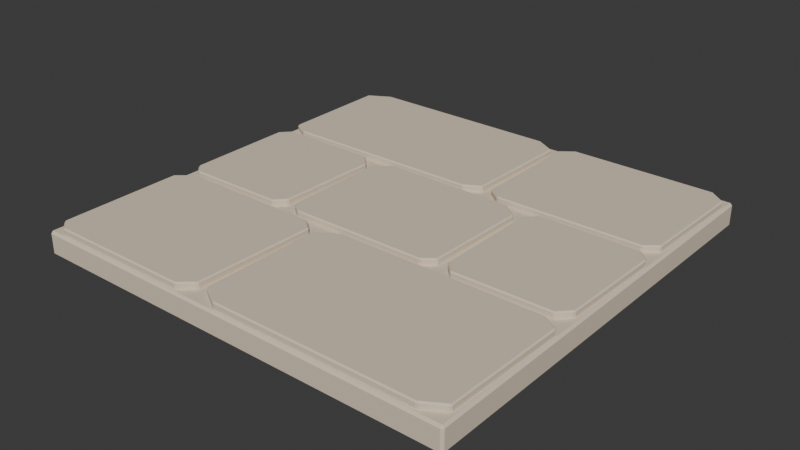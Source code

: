 # Source: WC_RIVER_Ground_Stone_B.blend  (saved by Blender 5.2.44; exported with 4.5.12 LTS)
import bpy
from mathutils import Matrix  # noqa: F401  (used for matrix-valued properties, if any)

bpy.ops.wm.read_factory_settings(use_empty=True)
scene = bpy.context.scene
scene.name = 'Scene'

# ---- collections
col_collection = bpy.data.collections.new('Collection'); scene.collection.children.link(col_collection)

# ---- materials (node trees are filled in below, after node groups)
mat_wc_mat_cream_stone = bpy.data.materials.new('WC_MAT_Cream_Stone')

# ---- material node trees
mat_wc_mat_cream_stone.use_nodes = True; mat_wc_mat_cream_stone.node_tree.nodes.clear()
_N = mat_wc_mat_cream_stone.node_tree.nodes; _L = mat_wc_mat_cream_stone.node_tree.links
n0 = _N.new('ShaderNodeBsdfPrincipled'); n0.name = 'Principled BSDF'; n0.location = (-200, 100)
n0.inputs[0].default_value = (0.75, 0.64, 0.5, 1.0)
n0.inputs[2].default_value = 0.94
n0.inputs[10].default_value = 0.005
n0.inputs[13].default_value = 0.13
n1 = _N.new('ShaderNodeOutputMaterial'); n1.name = 'Material Output'; n1.location = (200, 100)
_L.new(n0.outputs[0], n1.inputs[0])
n1.is_active_output = True

# ---- world
world_world = bpy.data.worlds.new('World'); scene.world = world_world
world_world.use_nodes = True; world_world.node_tree.nodes.clear()
_N = world_world.node_tree.nodes; _L = world_world.node_tree.links
n0 = _N.new('ShaderNodeOutputWorld'); n0.name = 'World Output'; n0.location = (200, 100)
n1 = _N.new('ShaderNodeBackground'); n1.name = 'Background'; n1.location = (-200, 100)
n1.inputs[0].default_value = (0.05088, 0.05088, 0.05088, 1.0)
_L.new(n1.outputs[0], n0.inputs[0])
n0.is_active_output = True
world_world.color = (0.05088, 0.05088, 0.05088)
world_world.sun_shadow_jitter_overblur = 0.0

# ---- meshes
me_broadhandcut_0_0_mesh_001 = bpy.data.meshes.new('BroadHandcut_0_0_Mesh.001')
me_broadhandcut_0_0_mesh_001.from_pydata([(-0.9852, 0.9265, -0.07), (-0.8802, 0.9856, -0.07), (0.04323, 0.9823, -0.07), (0.1351, 0.9304, -0.07), (0.1257, 0.3997, -0.07), (0.05138, 0.3578, -0.07), (-0.8992, 0.3552, -0.07), (-0.9786, 0.4001, -0.07), (-0.9852, 0.9265, 0.0), (-0.8802, 0.9856, 0.0), (0.04323, 0.9823, 0.0), (0.1351, 0.9304, 0.0), (0.1257, 0.3997, 0.0), (0.05138, 0.3578, 0.0), (-0.8992, 0.3552, 0.0), (-0.9786, 0.4001, 0.0)], [], [(7, 0, 1, 2, 3, 4, 5, 6), (8, 15, 14, 13, 12, 11, 10, 9), (0, 8, 9, 1), (1, 9, 10, 2), (2, 10, 11, 3), (3, 11, 12, 4), (4, 12, 13, 5), (5, 13, 14, 6), (6, 14, 15, 7), (7, 15, 8, 0)])
_uv = me_broadhandcut_0_0_mesh_001.uv_layers.new(name='UV0')
_uv.uv.foreach_set('vector', [-0.7829, 0.32, -0.7882, 0.7412, -0.7042, 0.7885, 0.03459, 0.7859, 0.1081, 0.7443, 0.1006, 0.3197, 0.0411, 0.2862, -0.7194, 0.2842, -0.7882, 0.7412, -0.7829, 0.32, -0.7194, 0.2842, 0.0411, 0.2862, 0.1006, 0.3197, 0.1081, 0.7443, 0.03459, 0.7859, -0.7042, 0.7885, -0.7882, -0.056, -0.7882, 0.0, -0.7042, 0.0, -0.7042, -0.056, -0.7042, -0.056, -0.7042, 0.0, 0.03459, 0.0, 0.03459, -0.056, 0.03459, -0.056, 0.03459, 0.0, 0.1081, 0.0, 0.1081, -0.056, 0.7443, -0.056, 0.7443, 0.0, 0.3197, 0.0, 0.3197, -0.056, 0.1006, -0.056, 0.1006, 0.0, 0.0411, 0.0, 0.0411, -0.056, 0.0411, -0.056, 0.0411, 0.0, -0.7194, 0.0, -0.7194, -0.056, -0.7194, -0.056, -0.7194, 0.0, -0.7829, 0.0, -0.7829, -0.056, 0.32, -0.056, 0.32, 0.0, 0.7412, 0.0, 0.7412, -0.056])
_ca = me_broadhandcut_0_0_mesh_001.color_attributes.new('PigmentCavity', 'FLOAT_COLOR', 'CORNER')
_ca.data.foreach_set('color', [0.95, 0.6657, 0.5215, 1.0, 0.95, 0.6657, 0.5215, 1.0, 0.95, 0.6657, 0.5215, 1.0, 0.95, 0.6657, 0.5215, 1.0, 0.95, 0.6657, 0.5215, 1.0, 0.95, 0.6657, 0.5215, 1.0, 0.95, 0.6657, 0.5215, 1.0, 0.95, 0.6657, 0.5215, 1.0, 0.95, 0.6657, 0.5215, 1.0, 0.95, 0.6657, 0.5215, 1.0, 0.95, 0.6657, 0.5215, 1.0, 0.95, 0.6657, 0.5215, 1.0, 0.95, 0.6657, 0.5215, 1.0, 0.95, 0.6657, 0.5215, 1.0, 0.95, 0.6657, 0.5215, 1.0, 0.95, 0.6657, 0.5215, 1.0, 0.95, 0.6657, 0.5215, 1.0, 0.95, 0.6657, 0.5215, 1.0, 0.95, 0.6657, 0.5215, 1.0, 0.95, 0.6657, 0.5215, 1.0, 0.95, 0.6657, 0.5215, 1.0, 0.95, 0.6657, 0.5215, 1.0, 0.95, 0.6657, 0.5215, 1.0, 0.95, 0.6657, 0.5215, 1.0, 0.95, 0.6657, 0.5215, 1.0, 0.95, 0.6657, 0.5215, 1.0, 0.95, 0.6657, 0.5215, 1.0, 0.95, 0.6657, 0.5215, 1.0, 0.95, 0.6657, 0.5215, 1.0, 0.95, 0.6657, 0.5215, 1.0, 0.95, 0.6657, 0.5215, 1.0, 0.95, 0.6657, 0.5215, 1.0, 0.95, 0.6657, 0.5215, 1.0, 0.95, 0.6657, 0.5215, 1.0, 0.95, 0.6657, 0.5215, 1.0, 0.95, 0.6657, 0.5215, 1.0, 0.95, 0.6657, 0.5215, 1.0, 0.95, 0.6657, 0.5215, 1.0, 0.95, 0.6657, 0.5215, 1.0, 0.95, 0.6657, 0.5215, 1.0, 0.95, 0.6657, 0.5215, 1.0, 0.95, 0.6657, 0.5215, 1.0, 0.95, 0.6657, 0.5215, 1.0, 0.95, 0.6657, 0.5215, 1.0, 0.95, 0.6657, 0.5215, 1.0, 0.95, 0.6657, 0.5215, 1.0, 0.95, 0.6657, 0.5215, 1.0, 0.95, 0.6657, 0.5215, 1.0])
me_broadhandcut_0_0_mesh_001.materials.append(mat_wc_mat_cream_stone)
me_broadhandcut_0_0_mesh_001.update()
me_broadhandcut_0_1_mesh_001 = bpy.data.meshes.new('BroadHandcut_0_1_Mesh.001')
me_broadhandcut_0_1_mesh_001.from_pydata([(0.1647, 0.9343, -0.07), (0.2314, 0.9857, -0.07), (0.9138, 0.9824, -0.07), (0.985, 0.9272, -0.07), (0.9758, 0.4028, -0.07), (0.9173, 0.3578, -0.07), (0.2331, 0.3552, -0.07), (0.1714, 0.403, -0.07), (0.1647, 0.9343, 0.0), (0.2314, 0.9857, 0.0), (0.9138, 0.9824, 0.0), (0.985, 0.9272, 0.0), (0.9758, 0.4028, 0.0), (0.9173, 0.3578, 0.0), (0.2331, 0.3552, 0.0), (0.1714, 0.403, 0.0)], [], [(7, 0, 1, 2, 3, 4, 5, 6), (8, 15, 14, 13, 12, 11, 10, 9), (0, 8, 9, 1), (1, 9, 10, 2), (2, 10, 11, 3), (3, 11, 12, 4), (4, 12, 13, 5), (5, 13, 14, 6), (6, 14, 15, 7), (7, 15, 8, 0)])
_uv = me_broadhandcut_0_1_mesh_001.uv_layers.new(name='UV0')
_uv.uv.foreach_set('vector', [0.1371, 0.3224, 0.1317, 0.7474, 0.1851, 0.7885, 0.7311, 0.7859, 0.788, 0.7418, 0.7806, 0.3223, 0.7339, 0.2862, 0.1865, 0.2842, 0.1317, 0.7474, 0.1371, 0.3224, 0.1865, 0.2842, 0.7339, 0.2862, 0.7806, 0.3223, 0.788, 0.7418, 0.7311, 0.7859, 0.1851, 0.7885, 0.1317, -0.056, 0.1317, 0.0, 0.1851, 0.0, 0.1851, -0.056, 0.1851, -0.056, 0.1851, 0.0, 0.7311, 0.0, 0.7311, -0.056, 0.7311, -0.056, 0.7311, 0.0, 0.788, 0.0, 0.788, -0.056, 0.7418, -0.056, 0.7418, 0.0, 0.3223, 0.0, 0.3223, -0.056, 0.7806, -0.056, 0.7806, 0.0, 0.7339, 0.0, 0.7339, -0.056, 0.7339, -0.056, 0.7339, 0.0, 0.1865, 0.0, 0.1865, -0.056, 0.1865, -0.056, 0.1865, 0.0, 0.1371, 0.0, 0.1371, -0.056, 0.3224, -0.056, 0.3224, 0.0, 0.7474, 0.0, 0.7474, -0.056])
_ca = me_broadhandcut_0_1_mesh_001.color_attributes.new('PigmentCavity', 'FLOAT_COLOR', 'CORNER')
_ca.data.foreach_set('color', [0.95, 0.6454, 0.5863, 1.0, 0.95, 0.6454, 0.5863, 1.0, 0.95, 0.6454, 0.5863, 1.0, 0.95, 0.6454, 0.5863, 1.0, 0.95, 0.6454, 0.5863, 1.0, 0.95, 0.6454, 0.5863, 1.0, 0.95, 0.6454, 0.5863, 1.0, 0.95, 0.6454, 0.5863, 1.0, 0.95, 0.6454, 0.5863, 1.0, 0.95, 0.6454, 0.5863, 1.0, 0.95, 0.6454, 0.5863, 1.0, 0.95, 0.6454, 0.5863, 1.0, 0.95, 0.6454, 0.5863, 1.0, 0.95, 0.6454, 0.5863, 1.0, 0.95, 0.6454, 0.5863, 1.0, 0.95, 0.6454, 0.5863, 1.0, 0.95, 0.6454, 0.5863, 1.0, 0.95, 0.6454, 0.5863, 1.0, 0.95, 0.6454, 0.5863, 1.0, 0.95, 0.6454, 0.5863, 1.0, 0.95, 0.6454, 0.5863, 1.0, 0.95, 0.6454, 0.5863, 1.0, 0.95, 0.6454, 0.5863, 1.0, 0.95, 0.6454, 0.5863, 1.0, 0.95, 0.6454, 0.5863, 1.0, 0.95, 0.6454, 0.5863, 1.0, 0.95, 0.6454, 0.5863, 1.0, 0.95, 0.6454, 0.5863, 1.0, 0.95, 0.6454, 0.5863, 1.0, 0.95, 0.6454, 0.5863, 1.0, 0.95, 0.6454, 0.5863, 1.0, 0.95, 0.6454, 0.5863, 1.0, 0.95, 0.6454, 0.5863, 1.0, 0.95, 0.6454, 0.5863, 1.0, 0.95, 0.6454, 0.5863, 1.0, 0.95, 0.6454, 0.5863, 1.0, 0.95, 0.6454, 0.5863, 1.0, 0.95, 0.6454, 0.5863, 1.0, 0.95, 0.6454, 0.5863, 1.0, 0.95, 0.6454, 0.5863, 1.0, 0.95, 0.6454, 0.5863, 1.0, 0.95, 0.6454, 0.5863, 1.0, 0.95, 0.6454, 0.5863, 1.0, 0.95, 0.6454, 0.5863, 1.0, 0.95, 0.6454, 0.5863, 1.0, 0.95, 0.6454, 0.5863, 1.0, 0.95, 0.6454, 0.5863, 1.0, 0.95, 0.6454, 0.5863, 1.0])
me_broadhandcut_0_1_mesh_001.materials.append(mat_wc_mat_cream_stone)
me_broadhandcut_0_1_mesh_001.update()
me_broadhandcut_1_0_mesh_001 = bpy.data.meshes.new('BroadHandcut_1_0_Mesh.001')
me_broadhandcut_1_0_mesh_001.from_pydata([(-0.9853, 0.2752, -0.07), (-0.9377, 0.3257, -0.07), (-0.4715, 0.3224, -0.07), (-0.4151, 0.2623, -0.07), (-0.4241, -0.2248, -0.07), (-0.469, -0.2722, -0.07), (-0.9359, -0.2748, -0.07), (-0.9786, -0.2293, -0.07), (-0.9853, 0.2752, 0.0), (-0.9377, 0.3257, 0.0), (-0.4715, 0.3224, 0.0), (-0.4151, 0.2623, 0.0), (-0.4241, -0.2248, 0.0), (-0.469, -0.2722, 0.0), (-0.9359, -0.2748, 0.0), (-0.9786, -0.2293, 0.0)], [], [(7, 0, 1, 2, 3, 4, 5, 6), (8, 15, 14, 13, 12, 11, 10, 9), (0, 8, 9, 1), (1, 9, 10, 2), (2, 10, 11, 3), (3, 11, 12, 4), (4, 12, 13, 5), (5, 13, 14, 6), (6, 14, 15, 7), (7, 15, 8, 0)])
_uv = me_broadhandcut_1_0_mesh_001.uv_layers.new(name='UV0')
_uv.uv.foreach_set('vector', [-0.7829, -0.1834, -0.7883, 0.2202, -0.7501, 0.2605, -0.3772, 0.2579, -0.3321, 0.2098, -0.3393, -0.1798, -0.3752, -0.2178, -0.7487, -0.2198, -0.7883, 0.2202, -0.7829, -0.1834, -0.7487, -0.2198, -0.3752, -0.2178, -0.3393, -0.1798, -0.3321, 0.2098, -0.3772, 0.2579, -0.7501, 0.2605, 0.2202, -0.056, 0.2202, 0.0, 0.2605, 0.0, 0.2605, -0.056, -0.7501, -0.056, -0.7501, 0.0, -0.3772, 0.0, -0.3772, -0.056, 0.2579, -0.056, 0.2579, 0.0, 0.2098, 0.0, 0.2098, -0.056, 0.2098, -0.056, 0.2098, 0.0, -0.1798, 0.0, -0.1798, -0.056, -0.1798, -0.056, -0.1798, 0.0, -0.2178, 0.0, -0.2178, -0.056, -0.3752, -0.056, -0.3752, 0.0, -0.7487, 0.0, -0.7487, -0.056, -0.2198, -0.056, -0.2198, 0.0, -0.1834, 0.0, -0.1834, -0.056, -0.1834, -0.056, -0.1834, 0.0, 0.2202, 0.0, 0.2202, -0.056])
_ca = me_broadhandcut_1_0_mesh_001.color_attributes.new('PigmentCavity', 'FLOAT_COLOR', 'CORNER')
_ca.data.foreach_set('color', [0.95, 0.6364, 0.539, 1.0, 0.95, 0.6364, 0.539, 1.0, 0.95, 0.6364, 0.539, 1.0, 0.95, 0.6364, 0.539, 1.0, 0.95, 0.6364, 0.539, 1.0, 0.95, 0.6364, 0.539, 1.0, 0.95, 0.6364, 0.539, 1.0, 0.95, 0.6364, 0.539, 1.0, 0.95, 0.6364, 0.539, 1.0, 0.95, 0.6364, 0.539, 1.0, 0.95, 0.6364, 0.539, 1.0, 0.95, 0.6364, 0.539, 1.0, 0.95, 0.6364, 0.539, 1.0, 0.95, 0.6364, 0.539, 1.0, 0.95, 0.6364, 0.539, 1.0, 0.95, 0.6364, 0.539, 1.0, 0.95, 0.6364, 0.539, 1.0, 0.95, 0.6364, 0.539, 1.0, 0.95, 0.6364, 0.539, 1.0, 0.95, 0.6364, 0.539, 1.0, 0.95, 0.6364, 0.539, 1.0, 0.95, 0.6364, 0.539, 1.0, 0.95, 0.6364, 0.539, 1.0, 0.95, 0.6364, 0.539, 1.0, 0.95, 0.6364, 0.539, 1.0, 0.95, 0.6364, 0.539, 1.0, 0.95, 0.6364, 0.539, 1.0, 0.95, 0.6364, 0.539, 1.0, 0.95, 0.6364, 0.539, 1.0, 0.95, 0.6364, 0.539, 1.0, 0.95, 0.6364, 0.539, 1.0, 0.95, 0.6364, 0.539, 1.0, 0.95, 0.6364, 0.539, 1.0, 0.95, 0.6364, 0.539, 1.0, 0.95, 0.6364, 0.539, 1.0, 0.95, 0.6364, 0.539, 1.0, 0.95, 0.6364, 0.539, 1.0, 0.95, 0.6364, 0.539, 1.0, 0.95, 0.6364, 0.539, 1.0, 0.95, 0.6364, 0.539, 1.0, 0.95, 0.6364, 0.539, 1.0, 0.95, 0.6364, 0.539, 1.0, 0.95, 0.6364, 0.539, 1.0, 0.95, 0.6364, 0.539, 1.0, 0.95, 0.6364, 0.539, 1.0, 0.95, 0.6364, 0.539, 1.0, 0.95, 0.6364, 0.539, 1.0, 0.95, 0.6364, 0.539, 1.0])
me_broadhandcut_1_0_mesh_001.materials.append(mat_wc_mat_cream_stone)
me_broadhandcut_1_0_mesh_001.update()
me_broadhandcut_1_1_mesh_001 = bpy.data.meshes.new('BroadHandcut_1_1_Mesh.001')
me_broadhandcut_1_1_mesh_001.from_pydata([(-0.3852, 0.2669, -0.07), (-0.3101, 0.3256, -0.07), (0.3093, 0.3224, -0.07), (0.3849, 0.263, -0.07), (0.3758, -0.2311, -0.07), (0.3231, -0.2722, -0.07), (-0.3221, -0.2748, -0.07), (-0.3786, -0.2304, -0.07), (-0.3852, 0.2669, 0.0), (-0.3101, 0.3256, 0.0), (0.3093, 0.3224, 0.0), (0.3849, 0.263, 0.0), (0.3758, -0.2311, 0.0), (0.3231, -0.2722, 0.0), (-0.3221, -0.2748, 0.0), (-0.3786, -0.2304, 0.0)], [], [(7, 0, 1, 2, 3, 4, 5, 6), (8, 15, 14, 13, 12, 11, 10, 9), (0, 8, 9, 1), (1, 9, 10, 2), (2, 10, 11, 3), (3, 11, 12, 4), (4, 12, 13, 5), (5, 13, 14, 6), (6, 14, 15, 7), (7, 15, 8, 0)])
_uv = me_broadhandcut_1_1_mesh_001.uv_layers.new(name='UV0')
_uv.uv.foreach_set('vector', [-0.3029, -0.1843, -0.3082, 0.2135, -0.2481, 0.2605, 0.2474, 0.2579, 0.3079, 0.2104, 0.3006, -0.1848, 0.2585, -0.2178, -0.2576, -0.2198, -0.3082, 0.2135, -0.3029, -0.1843, -0.2576, -0.2198, 0.2585, -0.2178, 0.3006, -0.1848, 0.3079, 0.2104, 0.2474, 0.2579, -0.2481, 0.2605, -0.3082, -0.056, -0.3082, 0.0, -0.2481, 0.0, -0.2481, -0.056, -0.2481, -0.056, -0.2481, 0.0, 0.2474, 0.0, 0.2474, -0.056, 0.2474, -0.056, 0.2474, 0.0, 0.3079, 0.0, 0.3079, -0.056, 0.2104, -0.056, 0.2104, 0.0, -0.1848, 0.0, -0.1848, -0.056, 0.3006, -0.056, 0.3006, 0.0, 0.2585, 0.0, 0.2585, -0.056, 0.2585, -0.056, 0.2585, 0.0, -0.2576, 0.0, -0.2576, -0.056, -0.2576, -0.056, -0.2576, 0.0, -0.3029, 0.0, -0.3029, -0.056, -0.1843, -0.056, -0.1843, 0.0, 0.2135, 0.0, 0.2135, -0.056])
_ca = me_broadhandcut_1_1_mesh_001.color_attributes.new('PigmentCavity', 'FLOAT_COLOR', 'CORNER')
_ca.data.foreach_set('color', [0.95, 0.3176, 0.6016, 1.0, 0.95, 0.3176, 0.6016, 1.0, 0.95, 0.3176, 0.6016, 1.0, 0.95, 0.3176, 0.6016, 1.0, 0.95, 0.3176, 0.6016, 1.0, 0.95, 0.3176, 0.6016, 1.0, 0.95, 0.3176, 0.6016, 1.0, 0.95, 0.3176, 0.6016, 1.0, 0.95, 0.3176, 0.6016, 1.0, 0.95, 0.3176, 0.6016, 1.0, 0.95, 0.3176, 0.6016, 1.0, 0.95, 0.3176, 0.6016, 1.0, 0.95, 0.3176, 0.6016, 1.0, 0.95, 0.3176, 0.6016, 1.0, 0.95, 0.3176, 0.6016, 1.0, 0.95, 0.3176, 0.6016, 1.0, 0.95, 0.3176, 0.6016, 1.0, 0.95, 0.3176, 0.6016, 1.0, 0.95, 0.3176, 0.6016, 1.0, 0.95, 0.3176, 0.6016, 1.0, 0.95, 0.3176, 0.6016, 1.0, 0.95, 0.3176, 0.6016, 1.0, 0.95, 0.3176, 0.6016, 1.0, 0.95, 0.3176, 0.6016, 1.0, 0.95, 0.3176, 0.6016, 1.0, 0.95, 0.3176, 0.6016, 1.0, 0.95, 0.3176, 0.6016, 1.0, 0.95, 0.3176, 0.6016, 1.0, 0.95, 0.3176, 0.6016, 1.0, 0.95, 0.3176, 0.6016, 1.0, 0.95, 0.3176, 0.6016, 1.0, 0.95, 0.3176, 0.6016, 1.0, 0.95, 0.3176, 0.6016, 1.0, 0.95, 0.3176, 0.6016, 1.0, 0.95, 0.3176, 0.6016, 1.0, 0.95, 0.3176, 0.6016, 1.0, 0.95, 0.3176, 0.6016, 1.0, 0.95, 0.3176, 0.6016, 1.0, 0.95, 0.3176, 0.6016, 1.0, 0.95, 0.3176, 0.6016, 1.0, 0.95, 0.3176, 0.6016, 1.0, 0.95, 0.3176, 0.6016, 1.0, 0.95, 0.3176, 0.6016, 1.0, 0.95, 0.3176, 0.6016, 1.0, 0.95, 0.3176, 0.6016, 1.0, 0.95, 0.3176, 0.6016, 1.0, 0.95, 0.3176, 0.6016, 1.0, 0.95, 0.3176, 0.6016, 1.0])
me_broadhandcut_1_1_mesh_001.materials.append(mat_wc_mat_cream_stone)
me_broadhandcut_1_1_mesh_001.update()
me_broadhandcut_1_2_mesh = bpy.data.meshes.new('BroadHandcut_1_2_Mesh')
me_broadhandcut_1_2_mesh.from_pydata([(0.4148, 0.2684, -0.07), (0.4689, 0.3256, -0.07), (0.9367, 0.3223, -0.07), (0.9851, 0.2709, -0.07), (0.976, -0.218, -0.07), (0.9247, -0.2723, -0.07), (0.4675, -0.2748, -0.07), (0.4213, -0.2256, -0.07), (0.4148, 0.2684, 0.0), (0.4689, 0.3256, 0.0), (0.9367, 0.3223, 0.0), (0.9851, 0.2709, 0.0), (0.976, -0.218, 0.0), (0.9247, -0.2723, 0.0), (0.4675, -0.2748, 0.0), (0.4213, -0.2256, 0.0)], [], [(7, 0, 1, 2, 3, 4, 5, 6), (8, 15, 14, 13, 12, 11, 10, 9), (0, 8, 9, 1), (1, 9, 10, 2), (2, 10, 11, 3), (3, 11, 12, 4), (4, 12, 13, 5), (5, 13, 14, 6), (6, 14, 15, 7), (7, 15, 8, 0)])
_uv = me_broadhandcut_1_2_mesh.uv_layers.new(name='UV0')
_uv.uv.foreach_set('vector', [0.3371, -0.1804, 0.3318, 0.2147, 0.3751, 0.2605, 0.7494, 0.2579, 0.788, 0.2167, 0.7808, -0.1744, 0.7398, -0.2178, 0.374, -0.2198, 0.3318, 0.2147, 0.3371, -0.1804, 0.374, -0.2198, 0.7398, -0.2178, 0.7808, -0.1744, 0.788, 0.2167, 0.7494, 0.2579, 0.3751, 0.2605, 0.2147, -0.056, 0.2147, 0.0, 0.2605, 0.0, 0.2605, -0.056, 0.3751, -0.056, 0.3751, 0.0, 0.7494, 0.0, 0.7494, -0.056, 0.2579, -0.056, 0.2579, 0.0, 0.2167, 0.0, 0.2167, -0.056, 0.2167, -0.056, 0.2167, 0.0, -0.1744, 0.0, -0.1744, -0.056, -0.1744, -0.056, -0.1744, 0.0, -0.2178, 0.0, -0.2178, -0.056, 0.7398, -0.056, 0.7398, 0.0, 0.374, 0.0, 0.374, -0.056, -0.2198, -0.056, -0.2198, 0.0, -0.1804, 0.0, -0.1804, -0.056, -0.1804, -0.056, -0.1804, 0.0, 0.2147, 0.0, 0.2147, -0.056])
_ca = me_broadhandcut_1_2_mesh.color_attributes.new('PigmentCavity', 'FLOAT_COLOR', 'CORNER')
_ca.data.foreach_set('color', [0.95, 0.3395, 0.5137, 1.0, 0.95, 0.3395, 0.5137, 1.0, 0.95, 0.3395, 0.5137, 1.0, 0.95, 0.3395, 0.5137, 1.0, 0.95, 0.3395, 0.5137, 1.0, 0.95, 0.3395, 0.5137, 1.0, 0.95, 0.3395, 0.5137, 1.0, 0.95, 0.3395, 0.5137, 1.0, 0.95, 0.3395, 0.5137, 1.0, 0.95, 0.3395, 0.5137, 1.0, 0.95, 0.3395, 0.5137, 1.0, 0.95, 0.3395, 0.5137, 1.0, 0.95, 0.3395, 0.5137, 1.0, 0.95, 0.3395, 0.5137, 1.0, 0.95, 0.3395, 0.5137, 1.0, 0.95, 0.3395, 0.5137, 1.0, 0.95, 0.3395, 0.5137, 1.0, 0.95, 0.3395, 0.5137, 1.0, 0.95, 0.3395, 0.5137, 1.0, 0.95, 0.3395, 0.5137, 1.0, 0.95, 0.3395, 0.5137, 1.0, 0.95, 0.3395, 0.5137, 1.0, 0.95, 0.3395, 0.5137, 1.0, 0.95, 0.3395, 0.5137, 1.0, 0.95, 0.3395, 0.5137, 1.0, 0.95, 0.3395, 0.5137, 1.0, 0.95, 0.3395, 0.5137, 1.0, 0.95, 0.3395, 0.5137, 1.0, 0.95, 0.3395, 0.5137, 1.0, 0.95, 0.3395, 0.5137, 1.0, 0.95, 0.3395, 0.5137, 1.0, 0.95, 0.3395, 0.5137, 1.0, 0.95, 0.3395, 0.5137, 1.0, 0.95, 0.3395, 0.5137, 1.0, 0.95, 0.3395, 0.5137, 1.0, 0.95, 0.3395, 0.5137, 1.0, 0.95, 0.3395, 0.5137, 1.0, 0.95, 0.3395, 0.5137, 1.0, 0.95, 0.3395, 0.5137, 1.0, 0.95, 0.3395, 0.5137, 1.0, 0.95, 0.3395, 0.5137, 1.0, 0.95, 0.3395, 0.5137, 1.0, 0.95, 0.3395, 0.5137, 1.0, 0.95, 0.3395, 0.5137, 1.0, 0.95, 0.3395, 0.5137, 1.0, 0.95, 0.3395, 0.5137, 1.0, 0.95, 0.3395, 0.5137, 1.0, 0.95, 0.3395, 0.5137, 1.0])
me_broadhandcut_1_2_mesh.materials.append(mat_wc_mat_cream_stone)
me_broadhandcut_1_2_mesh.update()
me_broadhandcut_2_0_mesh_001 = bpy.data.meshes.new('BroadHandcut_2_0_Mesh.001')
me_broadhandcut_2_0_mesh_001.from_pydata([(-0.9852, -0.369, -0.07), (-0.9085, -0.3044, -0.07), (-0.2315, -0.3077, -0.07), (-0.1748, -0.3557, -0.07), (-0.1841, -0.9281, -0.07), (-0.2484, -0.9822, -0.07), (-0.9243, -0.9848, -0.07), (-0.9785, -0.9388, -0.07), (-0.9852, -0.369, 0.0), (-0.9085, -0.3044, 0.0), (-0.2315, -0.3077, 0.0), (-0.1748, -0.3557, 0.0), (-0.1841, -0.9281, 0.0), (-0.2484, -0.9822, 0.0), (-0.9243, -0.9848, 0.0), (-0.9785, -0.9388, 0.0)], [], [(7, 0, 1, 2, 3, 4, 5, 6), (8, 15, 14, 13, 12, 11, 10, 9), (0, 8, 9, 1), (1, 9, 10, 2), (2, 10, 11, 3), (3, 11, 12, 4), (4, 12, 13, 5), (5, 13, 14, 6), (6, 14, 15, 7), (7, 15, 8, 0)])
_uv = me_broadhandcut_2_0_mesh_001.uv_layers.new(name='UV0')
_uv.uv.foreach_set('vector', [-0.7828, -0.7511, -0.7882, -0.2952, -0.7268, -0.2435, -0.1852, -0.2462, -0.1398, -0.2846, -0.1473, -0.7425, -0.1987, -0.7858, -0.7394, -0.7878, -0.7882, -0.2952, -0.7828, -0.7511, -0.7394, -0.7878, -0.1987, -0.7858, -0.1473, -0.7425, -0.1398, -0.2846, -0.1852, -0.2462, -0.7268, -0.2435, -0.7882, -0.056, -0.7882, 0.0, -0.7268, 0.0, -0.7268, -0.056, -0.7268, -0.056, -0.7268, 0.0, -0.1852, 0.0, -0.1852, -0.056, -0.1852, -0.056, -0.1852, 0.0, -0.1398, 0.0, -0.1398, -0.056, -0.2846, -0.056, -0.2846, 0.0, -0.7425, 0.0, -0.7425, -0.056, -0.1473, -0.056, -0.1473, 0.0, -0.1987, 0.0, -0.1987, -0.056, -0.1987, -0.056, -0.1987, 0.0, -0.7394, 0.0, -0.7394, -0.056, -0.7394, -0.056, -0.7394, 0.0, -0.7828, 0.0, -0.7828, -0.056, -0.7511, -0.056, -0.7511, 0.0, -0.2952, 0.0, -0.2952, -0.056])
_ca = me_broadhandcut_2_0_mesh_001.color_attributes.new('PigmentCavity', 'FLOAT_COLOR', 'CORNER')
_ca.data.foreach_set('color', [0.95, 0.7139, 0.4519, 1.0, 0.95, 0.7139, 0.4519, 1.0, 0.95, 0.7139, 0.4519, 1.0, 0.95, 0.7139, 0.4519, 1.0, 0.95, 0.7139, 0.4519, 1.0, 0.95, 0.7139, 0.4519, 1.0, 0.95, 0.7139, 0.4519, 1.0, 0.95, 0.7139, 0.4519, 1.0, 0.95, 0.7139, 0.4519, 1.0, 0.95, 0.7139, 0.4519, 1.0, 0.95, 0.7139, 0.4519, 1.0, 0.95, 0.7139, 0.4519, 1.0, 0.95, 0.7139, 0.4519, 1.0, 0.95, 0.7139, 0.4519, 1.0, 0.95, 0.7139, 0.4519, 1.0, 0.95, 0.7139, 0.4519, 1.0, 0.95, 0.7139, 0.4519, 1.0, 0.95, 0.7139, 0.4519, 1.0, 0.95, 0.7139, 0.4519, 1.0, 0.95, 0.7139, 0.4519, 1.0, 0.95, 0.7139, 0.4519, 1.0, 0.95, 0.7139, 0.4519, 1.0, 0.95, 0.7139, 0.4519, 1.0, 0.95, 0.7139, 0.4519, 1.0, 0.95, 0.7139, 0.4519, 1.0, 0.95, 0.7139, 0.4519, 1.0, 0.95, 0.7139, 0.4519, 1.0, 0.95, 0.7139, 0.4519, 1.0, 0.95, 0.7139, 0.4519, 1.0, 0.95, 0.7139, 0.4519, 1.0, 0.95, 0.7139, 0.4519, 1.0, 0.95, 0.7139, 0.4519, 1.0, 0.95, 0.7139, 0.4519, 1.0, 0.95, 0.7139, 0.4519, 1.0, 0.95, 0.7139, 0.4519, 1.0, 0.95, 0.7139, 0.4519, 1.0, 0.95, 0.7139, 0.4519, 1.0, 0.95, 0.7139, 0.4519, 1.0, 0.95, 0.7139, 0.4519, 1.0, 0.95, 0.7139, 0.4519, 1.0, 0.95, 0.7139, 0.4519, 1.0, 0.95, 0.7139, 0.4519, 1.0, 0.95, 0.7139, 0.4519, 1.0, 0.95, 0.7139, 0.4519, 1.0, 0.95, 0.7139, 0.4519, 1.0, 0.95, 0.7139, 0.4519, 1.0, 0.95, 0.7139, 0.4519, 1.0, 0.95, 0.7139, 0.4519, 1.0])
me_broadhandcut_2_0_mesh_001.materials.append(mat_wc_mat_cream_stone)
me_broadhandcut_2_0_mesh_001.update()
me_broadhandcut_2_1_mesh_001 = bpy.data.meshes.new('BroadHandcut_2_1_Mesh.001')
me_broadhandcut_2_1_mesh_001.from_pydata([(-0.1453, -0.3666, -0.07), (-0.04196, -0.3044, -0.07), (0.9085, -0.3077, -0.07), (0.9852, -0.3541, -0.07), (0.9759, -0.9267, -0.07), (0.8837, -0.9822, -0.07), (-0.04165, -0.9847, -0.07), (-0.1387, -0.926, -0.07), (-0.1453, -0.3666, 0.0), (-0.04196, -0.3044, 0.0), (0.9085, -0.3077, 0.0), (0.9852, -0.3541, 0.0), (0.9759, -0.9267, 0.0), (0.8837, -0.9822, 0.0), (-0.04165, -0.9847, 0.0), (-0.1387, -0.926, 0.0)], [], [(7, 0, 1, 2, 3, 4, 5, 6), (8, 15, 14, 13, 12, 11, 10, 9), (0, 8, 9, 1), (1, 9, 10, 2), (2, 10, 11, 3), (3, 11, 12, 4), (4, 12, 13, 5), (5, 13, 14, 6), (6, 14, 15, 7), (7, 15, 8, 0)])
_uv = me_broadhandcut_2_1_mesh_001.uv_layers.new(name='UV0')
_uv.uv.foreach_set('vector', [-0.111, -0.7408, -0.1162, -0.2933, -0.03357, -0.2435, 0.7268, -0.2462, 0.7882, -0.2833, 0.7807, -0.7414, 0.7069, -0.7858, -0.03332, -0.7878, -0.1162, -0.2933, -0.111, -0.7408, -0.03332, -0.7878, 0.7069, -0.7858, 0.7807, -0.7414, 0.7882, -0.2833, 0.7268, -0.2462, -0.03357, -0.2435, -0.1162, -0.056, -0.1162, 0.0, -0.03357, 0.0, -0.03357, -0.056, -0.03357, -0.056, -0.03357, 0.0, 0.7268, 0.0, 0.7268, -0.056, 0.7268, -0.056, 0.7268, 0.0, 0.7882, 0.0, 0.7882, -0.056, -0.2833, -0.056, -0.2833, 0.0, -0.7414, 0.0, -0.7414, -0.056, 0.7807, -0.056, 0.7807, 0.0, 0.7069, 0.0, 0.7069, -0.056, 0.7069, -0.056, 0.7069, 0.0, -0.03332, 0.0, -0.03332, -0.056, -0.03332, -0.056, -0.03332, 0.0, -0.111, 0.0, -0.111, -0.056, -0.7408, -0.056, -0.7408, 0.0, -0.2933, 0.0, -0.2933, -0.056])
_ca = me_broadhandcut_2_1_mesh_001.color_attributes.new('PigmentCavity', 'FLOAT_COLOR', 'CORNER')
_ca.data.foreach_set('color', [0.95, 0.4717, 0.6407, 1.0, 0.95, 0.4717, 0.6407, 1.0, 0.95, 0.4717, 0.6407, 1.0, 0.95, 0.4717, 0.6407, 1.0, 0.95, 0.4717, 0.6407, 1.0, 0.95, 0.4717, 0.6407, 1.0, 0.95, 0.4717, 0.6407, 1.0, 0.95, 0.4717, 0.6407, 1.0, 0.95, 0.4717, 0.6407, 1.0, 0.95, 0.4717, 0.6407, 1.0, 0.95, 0.4717, 0.6407, 1.0, 0.95, 0.4717, 0.6407, 1.0, 0.95, 0.4717, 0.6407, 1.0, 0.95, 0.4717, 0.6407, 1.0, 0.95, 0.4717, 0.6407, 1.0, 0.95, 0.4717, 0.6407, 1.0, 0.95, 0.4717, 0.6407, 1.0, 0.95, 0.4717, 0.6407, 1.0, 0.95, 0.4717, 0.6407, 1.0, 0.95, 0.4717, 0.6407, 1.0, 0.95, 0.4717, 0.6407, 1.0, 0.95, 0.4717, 0.6407, 1.0, 0.95, 0.4717, 0.6407, 1.0, 0.95, 0.4717, 0.6407, 1.0, 0.95, 0.4717, 0.6407, 1.0, 0.95, 0.4717, 0.6407, 1.0, 0.95, 0.4717, 0.6407, 1.0, 0.95, 0.4717, 0.6407, 1.0, 0.95, 0.4717, 0.6407, 1.0, 0.95, 0.4717, 0.6407, 1.0, 0.95, 0.4717, 0.6407, 1.0, 0.95, 0.4717, 0.6407, 1.0, 0.95, 0.4717, 0.6407, 1.0, 0.95, 0.4717, 0.6407, 1.0, 0.95, 0.4717, 0.6407, 1.0, 0.95, 0.4717, 0.6407, 1.0, 0.95, 0.4717, 0.6407, 1.0, 0.95, 0.4717, 0.6407, 1.0, 0.95, 0.4717, 0.6407, 1.0, 0.95, 0.4717, 0.6407, 1.0, 0.95, 0.4717, 0.6407, 1.0, 0.95, 0.4717, 0.6407, 1.0, 0.95, 0.4717, 0.6407, 1.0, 0.95, 0.4717, 0.6407, 1.0, 0.95, 0.4717, 0.6407, 1.0, 0.95, 0.4717, 0.6407, 1.0, 0.95, 0.4717, 0.6407, 1.0, 0.95, 0.4717, 0.6407, 1.0])
me_broadhandcut_2_1_mesh_001.materials.append(mat_wc_mat_cream_stone)
me_broadhandcut_2_1_mesh_001.update()
me_quietmortar_mesh_001 = bpy.data.meshes.new('QuietMortar_Mesh.001')
me_quietmortar_mesh_001.from_pydata([(-1.0, -1.0, -0.055), (-1.0, -1.0, 0.055), (-1.0, 1.0, -0.055), (-1.0, 1.0, 0.055), (1.0, -1.0, -0.055), (1.0, -1.0, 0.055), (1.0, 1.0, -0.055), (1.0, 1.0, 0.055)], [], [(0, 1, 3, 2), (2, 3, 7, 6), (6, 7, 5, 4), (4, 5, 1, 0), (2, 6, 4, 0), (7, 3, 1, 5)])
_uv = me_quietmortar_mesh_001.uv_layers.new(name='UV0')
_uv.uv.foreach_set('vector', [-0.8, -0.044, -0.8, 0.044, 0.8, 0.044, 0.8, -0.044, -0.8, -0.044, -0.8, 0.044, 0.8, 0.044, 0.8, -0.044, 0.8, -0.044, 0.8, 0.044, -0.8, 0.044, -0.8, -0.044, 0.8, -0.044, 0.8, 0.044, -0.8, 0.044, -0.8, -0.044, -0.8, 0.8, 0.8, 0.8, 0.8, -0.8, -0.8, -0.8, 0.8, 0.8, -0.8, 0.8, -0.8, -0.8, 0.8, -0.8])
_ca = me_quietmortar_mesh_001.color_attributes.new('PigmentCavity', 'FLOAT_COLOR', 'CORNER')
_ca.data.foreach_set('color', [0.95, 0.5634, 0.3836, 1.0, 0.95, 0.5634, 0.3836, 1.0, 0.95, 0.5634, 0.3836, 1.0, 0.95, 0.5634, 0.3836, 1.0, 0.95, 0.5634, 0.3836, 1.0, 0.95, 0.5634, 0.3836, 1.0, 0.95, 0.5634, 0.3836, 1.0, 0.95, 0.5634, 0.3836, 1.0, 0.95, 0.5634, 0.3836, 1.0, 0.95, 0.5634, 0.3836, 1.0, 0.95, 0.5634, 0.3836, 1.0, 0.95, 0.5634, 0.3836, 1.0, 0.95, 0.5634, 0.3836, 1.0, 0.95, 0.5634, 0.3836, 1.0, 0.95, 0.5634, 0.3836, 1.0, 0.95, 0.5634, 0.3836, 1.0, 0.95, 0.5634, 0.3836, 1.0, 0.95, 0.5634, 0.3836, 1.0, 0.95, 0.5634, 0.3836, 1.0, 0.95, 0.5634, 0.3836, 1.0, 0.95, 0.5634, 0.3836, 1.0, 0.95, 0.5634, 0.3836, 1.0, 0.95, 0.5634, 0.3836, 1.0, 0.95, 0.5634, 0.3836, 1.0])
me_quietmortar_mesh_001.materials.append(mat_wc_mat_cream_stone)
me_quietmortar_mesh_001.update()

# ---- objects
ob_wc_river_ground_stone_b = bpy.data.objects.new('WC_RIVER_Ground_Stone_B', None)
ob_broadhandcut_0_0 = bpy.data.objects.new('BroadHandcut_0_0', me_broadhandcut_0_0_mesh_001)
ob_broadhandcut_0_1 = bpy.data.objects.new('BroadHandcut_0_1', me_broadhandcut_0_1_mesh_001)
ob_broadhandcut_1_0 = bpy.data.objects.new('BroadHandcut_1_0', me_broadhandcut_1_0_mesh_001)
ob_broadhandcut_1_1 = bpy.data.objects.new('BroadHandcut_1_1', me_broadhandcut_1_1_mesh_001)
ob_broadhandcut_1_2 = bpy.data.objects.new('BroadHandcut_1_2', me_broadhandcut_1_2_mesh)
ob_broadhandcut_2_0 = bpy.data.objects.new('BroadHandcut_2_0', me_broadhandcut_2_0_mesh_001)
ob_broadhandcut_2_1 = bpy.data.objects.new('BroadHandcut_2_1', me_broadhandcut_2_1_mesh_001)
ob_quietmortar = bpy.data.objects.new('QuietMortar', me_quietmortar_mesh_001)

# ---- transforms, parenting, visibility, modifiers, constraints
ob_wc_river_ground_stone_b.location = (0.0, 0.0, 0.0)
ob_broadhandcut_0_0.parent = ob_wc_river_ground_stone_b
ob_broadhandcut_0_0.location = (0.0, 0.0, 0.0)
_m = ob_broadhandcut_0_0.modifiers.new('SoftAuthoredBevel', 'BEVEL')
_m.width = 0.006
_m.width_pct = 0.006
_m.harden_normals = True
_m = ob_broadhandcut_0_0.modifiers.new('FaceWeightedNormals', 'WEIGHTED_NORMAL')
_m.keep_sharp = True
ob_broadhandcut_0_1.parent = ob_wc_river_ground_stone_b
ob_broadhandcut_0_1.location = (0.0, 0.0, 0.0)
_m = ob_broadhandcut_0_1.modifiers.new('SoftAuthoredBevel', 'BEVEL')
_m.width = 0.006
_m.width_pct = 0.006
_m.harden_normals = True
_m = ob_broadhandcut_0_1.modifiers.new('FaceWeightedNormals', 'WEIGHTED_NORMAL')
_m.keep_sharp = True
ob_broadhandcut_1_0.parent = ob_wc_river_ground_stone_b
ob_broadhandcut_1_0.location = (0.0, 0.0, 0.0)
_m = ob_broadhandcut_1_0.modifiers.new('SoftAuthoredBevel', 'BEVEL')
_m.width = 0.006
_m.width_pct = 0.006
_m.harden_normals = True
_m = ob_broadhandcut_1_0.modifiers.new('FaceWeightedNormals', 'WEIGHTED_NORMAL')
_m.keep_sharp = True
ob_broadhandcut_1_1.parent = ob_wc_river_ground_stone_b
ob_broadhandcut_1_1.location = (0.0, 0.0, 0.0)
_m = ob_broadhandcut_1_1.modifiers.new('SoftAuthoredBevel', 'BEVEL')
_m.width = 0.006
_m.width_pct = 0.006
_m.harden_normals = True
_m = ob_broadhandcut_1_1.modifiers.new('FaceWeightedNormals', 'WEIGHTED_NORMAL')
_m.keep_sharp = True
ob_broadhandcut_1_2.parent = ob_wc_river_ground_stone_b
ob_broadhandcut_1_2.location = (0.0, 0.0, 0.0)
_m = ob_broadhandcut_1_2.modifiers.new('SoftAuthoredBevel', 'BEVEL')
_m.width = 0.006
_m.width_pct = 0.006
_m.harden_normals = True
_m = ob_broadhandcut_1_2.modifiers.new('FaceWeightedNormals', 'WEIGHTED_NORMAL')
_m.keep_sharp = True
ob_broadhandcut_2_0.parent = ob_wc_river_ground_stone_b
ob_broadhandcut_2_0.location = (0.0, 0.0, 0.0)
_m = ob_broadhandcut_2_0.modifiers.new('SoftAuthoredBevel', 'BEVEL')
_m.width = 0.006
_m.width_pct = 0.006
_m.harden_normals = True
_m = ob_broadhandcut_2_0.modifiers.new('FaceWeightedNormals', 'WEIGHTED_NORMAL')
_m.keep_sharp = True
ob_broadhandcut_2_1.parent = ob_wc_river_ground_stone_b
ob_broadhandcut_2_1.location = (0.0, 0.0, 0.0)
_m = ob_broadhandcut_2_1.modifiers.new('SoftAuthoredBevel', 'BEVEL')
_m.width = 0.006
_m.width_pct = 0.006
_m.harden_normals = True
_m = ob_broadhandcut_2_1.modifiers.new('FaceWeightedNormals', 'WEIGHTED_NORMAL')
_m.keep_sharp = True
ob_quietmortar.parent = ob_wc_river_ground_stone_b
ob_quietmortar.location = (0.0, 0.0, -0.085)
_m = ob_quietmortar.modifiers.new('SoftAuthoredBevel', 'BEVEL')
_m.width = 0.01
_m.width_pct = 0.01
_m.harden_normals = True
_m = ob_quietmortar.modifiers.new('FaceWeightedNormals', 'WEIGHTED_NORMAL')
_m.keep_sharp = True

# ---- collection membership
scene.collection.objects.link(ob_wc_river_ground_stone_b)
scene.collection.objects.link(ob_broadhandcut_0_0)
scene.collection.objects.link(ob_broadhandcut_0_1)
scene.collection.objects.link(ob_broadhandcut_1_0)
scene.collection.objects.link(ob_broadhandcut_1_1)
scene.collection.objects.link(ob_broadhandcut_1_2)
scene.collection.objects.link(ob_broadhandcut_2_0)
scene.collection.objects.link(ob_broadhandcut_2_1)
col_collection.objects.link(ob_quietmortar)

# ---- scene / render settings (as saved in the file)
scene.frame_start = 1; scene.frame_end = 250; scene.frame_set(1)
scene.render.engine = 'BLENDER_EEVEE_NEXT'
scene.render.bake_bias = 0.0
scene.render.bake_samples = 0
scene.render.compositor_device = 'GPU'
scene.eevee.use_volume_custom_range = False
scene.eevee.fast_gi_thickness_near = 0.1
scene.eevee.fast_gi_thickness_far = 0.0
scene.eevee.ray_tracing_options.screen_trace_thickness = 0.1
bpy.context.view_layer.update()

# ---- added for rendering (the .blend has no active camera and no usable light): camera, sun
cam_auto = bpy.data.cameras.new('AutoCamera')
cam_auto.lens = 50.0
cam_auto.sensor_width = 36.0
cam_auto.clip_end = 1000.0
ob_auto_camera = bpy.data.objects.new('AutoCamera', cam_auto)
scene.collection.objects.link(ob_auto_camera)
ob_auto_camera.location = (2.62013, -3.14416, 2.02611)
ob_auto_camera.rotation_euler = (1.09748, -7.21219e-08, 0.694738)
scene.camera = ob_auto_camera
light_auto_sun = bpy.data.lights.new('AutoSun', 'SUN')
light_auto_sun.energy = 3.0
light_auto_sun.angle = 0.0523599
ob_auto_sun = bpy.data.objects.new('AutoSun', light_auto_sun)
scene.collection.objects.link(ob_auto_sun)
ob_auto_sun.rotation_euler = (0.872665, 0.174533, 0.523599)
bpy.context.view_layer.update()
